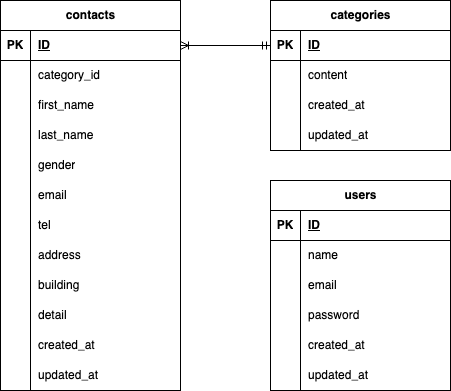

The diagram above was exported from draw.io. Its source (the exported page's mxGraphModel, read from the mxfile embedded in the PNG):
<mxGraphModel dx="560" dy="668" grid="1" gridSize="10" guides="1" tooltips="1" connect="0" arrows="1" fold="1" page="1" pageScale="1" pageWidth="827" pageHeight="1169" math="0" shadow="0">
  <root>
    <mxCell id="0" />
    <mxCell id="1" parent="0" />
    <mxCell id="97" value="&lt;span class=&quot;notion-enable-hover&quot; data-token-index=&quot;0&quot;&gt;contacts&lt;/span&gt;" style="shape=table;startSize=30;container=1;collapsible=1;childLayout=tableLayout;fixedRows=1;rowLines=0;fontStyle=1;align=center;resizeLast=1;html=1;" vertex="1" parent="1">
      <mxGeometry x="60" y="120" width="180" height="390" as="geometry" />
    </mxCell>
    <mxCell id="98" value="" style="shape=tableRow;horizontal=0;startSize=0;swimlaneHead=0;swimlaneBody=0;fillColor=none;collapsible=0;dropTarget=0;points=[[0,0.5],[1,0.5]];portConstraint=eastwest;top=0;left=0;right=0;bottom=1;" vertex="1" parent="97">
      <mxGeometry y="30" width="180" height="30" as="geometry" />
    </mxCell>
    <mxCell id="99" value="PK" style="shape=partialRectangle;connectable=0;fillColor=none;top=0;left=0;bottom=0;right=0;fontStyle=1;overflow=hidden;whiteSpace=wrap;html=1;" vertex="1" parent="98">
      <mxGeometry width="30" height="30" as="geometry">
        <mxRectangle width="30" height="30" as="alternateBounds" />
      </mxGeometry>
    </mxCell>
    <mxCell id="100" value="ID" style="shape=partialRectangle;connectable=0;fillColor=none;top=0;left=0;bottom=0;right=0;align=left;spacingLeft=6;fontStyle=5;overflow=hidden;whiteSpace=wrap;html=1;" vertex="1" parent="98">
      <mxGeometry x="30" width="150" height="30" as="geometry">
        <mxRectangle width="150" height="30" as="alternateBounds" />
      </mxGeometry>
    </mxCell>
    <mxCell id="104" value="" style="shape=tableRow;horizontal=0;startSize=0;swimlaneHead=0;swimlaneBody=0;fillColor=none;collapsible=0;dropTarget=0;points=[[0,0.5],[1,0.5]];portConstraint=eastwest;top=0;left=0;right=0;bottom=0;" vertex="1" parent="97">
      <mxGeometry y="60" width="180" height="30" as="geometry" />
    </mxCell>
    <mxCell id="105" value="" style="shape=partialRectangle;connectable=0;fillColor=none;top=0;left=0;bottom=0;right=0;editable=1;overflow=hidden;whiteSpace=wrap;html=1;" vertex="1" parent="104">
      <mxGeometry width="30" height="30" as="geometry">
        <mxRectangle width="30" height="30" as="alternateBounds" />
      </mxGeometry>
    </mxCell>
    <mxCell id="106" value="category_id" style="shape=partialRectangle;connectable=0;fillColor=none;top=0;left=0;bottom=0;right=0;align=left;spacingLeft=6;overflow=hidden;whiteSpace=wrap;html=1;" vertex="1" parent="104">
      <mxGeometry x="30" width="150" height="30" as="geometry">
        <mxRectangle width="150" height="30" as="alternateBounds" />
      </mxGeometry>
    </mxCell>
    <mxCell id="107" value="" style="shape=tableRow;horizontal=0;startSize=0;swimlaneHead=0;swimlaneBody=0;fillColor=none;collapsible=0;dropTarget=0;points=[[0,0.5],[1,0.5]];portConstraint=eastwest;top=0;left=0;right=0;bottom=0;" vertex="1" parent="97">
      <mxGeometry y="90" width="180" height="30" as="geometry" />
    </mxCell>
    <mxCell id="108" value="" style="shape=partialRectangle;connectable=0;fillColor=none;top=0;left=0;bottom=0;right=0;editable=1;overflow=hidden;whiteSpace=wrap;html=1;" vertex="1" parent="107">
      <mxGeometry width="30" height="30" as="geometry">
        <mxRectangle width="30" height="30" as="alternateBounds" />
      </mxGeometry>
    </mxCell>
    <mxCell id="109" value="first_name" style="shape=partialRectangle;connectable=0;fillColor=none;top=0;left=0;bottom=0;right=0;align=left;spacingLeft=6;overflow=hidden;whiteSpace=wrap;html=1;" vertex="1" parent="107">
      <mxGeometry x="30" width="150" height="30" as="geometry">
        <mxRectangle width="150" height="30" as="alternateBounds" />
      </mxGeometry>
    </mxCell>
    <mxCell id="110" style="shape=tableRow;horizontal=0;startSize=0;swimlaneHead=0;swimlaneBody=0;fillColor=none;collapsible=0;dropTarget=0;points=[[0,0.5],[1,0.5]];portConstraint=eastwest;top=0;left=0;right=0;bottom=0;" vertex="1" parent="97">
      <mxGeometry y="120" width="180" height="30" as="geometry" />
    </mxCell>
    <mxCell id="111" style="shape=partialRectangle;connectable=0;fillColor=none;top=0;left=0;bottom=0;right=0;editable=1;overflow=hidden;whiteSpace=wrap;html=1;" vertex="1" parent="110">
      <mxGeometry width="30" height="30" as="geometry">
        <mxRectangle width="30" height="30" as="alternateBounds" />
      </mxGeometry>
    </mxCell>
    <mxCell id="112" value="last_name" style="shape=partialRectangle;connectable=0;fillColor=none;top=0;left=0;bottom=0;right=0;align=left;spacingLeft=6;overflow=hidden;whiteSpace=wrap;html=1;" vertex="1" parent="110">
      <mxGeometry x="30" width="150" height="30" as="geometry">
        <mxRectangle width="150" height="30" as="alternateBounds" />
      </mxGeometry>
    </mxCell>
    <mxCell id="113" style="shape=tableRow;horizontal=0;startSize=0;swimlaneHead=0;swimlaneBody=0;fillColor=none;collapsible=0;dropTarget=0;points=[[0,0.5],[1,0.5]];portConstraint=eastwest;top=0;left=0;right=0;bottom=0;" vertex="1" parent="97">
      <mxGeometry y="150" width="180" height="30" as="geometry" />
    </mxCell>
    <mxCell id="114" style="shape=partialRectangle;connectable=0;fillColor=none;top=0;left=0;bottom=0;right=0;editable=1;overflow=hidden;whiteSpace=wrap;html=1;" vertex="1" parent="113">
      <mxGeometry width="30" height="30" as="geometry">
        <mxRectangle width="30" height="30" as="alternateBounds" />
      </mxGeometry>
    </mxCell>
    <mxCell id="115" value="gender" style="shape=partialRectangle;connectable=0;fillColor=none;top=0;left=0;bottom=0;right=0;align=left;spacingLeft=6;overflow=hidden;whiteSpace=wrap;html=1;" vertex="1" parent="113">
      <mxGeometry x="30" width="150" height="30" as="geometry">
        <mxRectangle width="150" height="30" as="alternateBounds" />
      </mxGeometry>
    </mxCell>
    <mxCell id="116" style="shape=tableRow;horizontal=0;startSize=0;swimlaneHead=0;swimlaneBody=0;fillColor=none;collapsible=0;dropTarget=0;points=[[0,0.5],[1,0.5]];portConstraint=eastwest;top=0;left=0;right=0;bottom=0;" vertex="1" parent="97">
      <mxGeometry y="180" width="180" height="30" as="geometry" />
    </mxCell>
    <mxCell id="117" style="shape=partialRectangle;connectable=0;fillColor=none;top=0;left=0;bottom=0;right=0;editable=1;overflow=hidden;whiteSpace=wrap;html=1;" vertex="1" parent="116">
      <mxGeometry width="30" height="30" as="geometry">
        <mxRectangle width="30" height="30" as="alternateBounds" />
      </mxGeometry>
    </mxCell>
    <mxCell id="118" value="email" style="shape=partialRectangle;connectable=0;fillColor=none;top=0;left=0;bottom=0;right=0;align=left;spacingLeft=6;overflow=hidden;whiteSpace=wrap;html=1;" vertex="1" parent="116">
      <mxGeometry x="30" width="150" height="30" as="geometry">
        <mxRectangle width="150" height="30" as="alternateBounds" />
      </mxGeometry>
    </mxCell>
    <mxCell id="119" style="shape=tableRow;horizontal=0;startSize=0;swimlaneHead=0;swimlaneBody=0;fillColor=none;collapsible=0;dropTarget=0;points=[[0,0.5],[1,0.5]];portConstraint=eastwest;top=0;left=0;right=0;bottom=0;" vertex="1" parent="97">
      <mxGeometry y="210" width="180" height="30" as="geometry" />
    </mxCell>
    <mxCell id="120" style="shape=partialRectangle;connectable=0;fillColor=none;top=0;left=0;bottom=0;right=0;editable=1;overflow=hidden;whiteSpace=wrap;html=1;" vertex="1" parent="119">
      <mxGeometry width="30" height="30" as="geometry">
        <mxRectangle width="30" height="30" as="alternateBounds" />
      </mxGeometry>
    </mxCell>
    <mxCell id="121" value="tel" style="shape=partialRectangle;connectable=0;fillColor=none;top=0;left=0;bottom=0;right=0;align=left;spacingLeft=6;overflow=hidden;whiteSpace=wrap;html=1;" vertex="1" parent="119">
      <mxGeometry x="30" width="150" height="30" as="geometry">
        <mxRectangle width="150" height="30" as="alternateBounds" />
      </mxGeometry>
    </mxCell>
    <mxCell id="122" style="shape=tableRow;horizontal=0;startSize=0;swimlaneHead=0;swimlaneBody=0;fillColor=none;collapsible=0;dropTarget=0;points=[[0,0.5],[1,0.5]];portConstraint=eastwest;top=0;left=0;right=0;bottom=0;" vertex="1" parent="97">
      <mxGeometry y="240" width="180" height="30" as="geometry" />
    </mxCell>
    <mxCell id="123" style="shape=partialRectangle;connectable=0;fillColor=none;top=0;left=0;bottom=0;right=0;editable=1;overflow=hidden;whiteSpace=wrap;html=1;" vertex="1" parent="122">
      <mxGeometry width="30" height="30" as="geometry">
        <mxRectangle width="30" height="30" as="alternateBounds" />
      </mxGeometry>
    </mxCell>
    <mxCell id="124" value="address" style="shape=partialRectangle;connectable=0;fillColor=none;top=0;left=0;bottom=0;right=0;align=left;spacingLeft=6;overflow=hidden;whiteSpace=wrap;html=1;" vertex="1" parent="122">
      <mxGeometry x="30" width="150" height="30" as="geometry">
        <mxRectangle width="150" height="30" as="alternateBounds" />
      </mxGeometry>
    </mxCell>
    <mxCell id="125" style="shape=tableRow;horizontal=0;startSize=0;swimlaneHead=0;swimlaneBody=0;fillColor=none;collapsible=0;dropTarget=0;points=[[0,0.5],[1,0.5]];portConstraint=eastwest;top=0;left=0;right=0;bottom=0;" vertex="1" parent="97">
      <mxGeometry y="270" width="180" height="30" as="geometry" />
    </mxCell>
    <mxCell id="126" style="shape=partialRectangle;connectable=0;fillColor=none;top=0;left=0;bottom=0;right=0;editable=1;overflow=hidden;whiteSpace=wrap;html=1;" vertex="1" parent="125">
      <mxGeometry width="30" height="30" as="geometry">
        <mxRectangle width="30" height="30" as="alternateBounds" />
      </mxGeometry>
    </mxCell>
    <mxCell id="127" value="building" style="shape=partialRectangle;connectable=0;fillColor=none;top=0;left=0;bottom=0;right=0;align=left;spacingLeft=6;overflow=hidden;whiteSpace=wrap;html=1;" vertex="1" parent="125">
      <mxGeometry x="30" width="150" height="30" as="geometry">
        <mxRectangle width="150" height="30" as="alternateBounds" />
      </mxGeometry>
    </mxCell>
    <mxCell id="128" style="shape=tableRow;horizontal=0;startSize=0;swimlaneHead=0;swimlaneBody=0;fillColor=none;collapsible=0;dropTarget=0;points=[[0,0.5],[1,0.5]];portConstraint=eastwest;top=0;left=0;right=0;bottom=0;" vertex="1" parent="97">
      <mxGeometry y="300" width="180" height="30" as="geometry" />
    </mxCell>
    <mxCell id="129" style="shape=partialRectangle;connectable=0;fillColor=none;top=0;left=0;bottom=0;right=0;editable=1;overflow=hidden;whiteSpace=wrap;html=1;" vertex="1" parent="128">
      <mxGeometry width="30" height="30" as="geometry">
        <mxRectangle width="30" height="30" as="alternateBounds" />
      </mxGeometry>
    </mxCell>
    <mxCell id="130" value="detail" style="shape=partialRectangle;connectable=0;fillColor=none;top=0;left=0;bottom=0;right=0;align=left;spacingLeft=6;overflow=hidden;whiteSpace=wrap;html=1;" vertex="1" parent="128">
      <mxGeometry x="30" width="150" height="30" as="geometry">
        <mxRectangle width="150" height="30" as="alternateBounds" />
      </mxGeometry>
    </mxCell>
    <mxCell id="131" style="shape=tableRow;horizontal=0;startSize=0;swimlaneHead=0;swimlaneBody=0;fillColor=none;collapsible=0;dropTarget=0;points=[[0,0.5],[1,0.5]];portConstraint=eastwest;top=0;left=0;right=0;bottom=0;" vertex="1" parent="97">
      <mxGeometry y="330" width="180" height="30" as="geometry" />
    </mxCell>
    <mxCell id="132" style="shape=partialRectangle;connectable=0;fillColor=none;top=0;left=0;bottom=0;right=0;editable=1;overflow=hidden;whiteSpace=wrap;html=1;" vertex="1" parent="131">
      <mxGeometry width="30" height="30" as="geometry">
        <mxRectangle width="30" height="30" as="alternateBounds" />
      </mxGeometry>
    </mxCell>
    <mxCell id="133" value="created_at" style="shape=partialRectangle;connectable=0;fillColor=none;top=0;left=0;bottom=0;right=0;align=left;spacingLeft=6;overflow=hidden;whiteSpace=wrap;html=1;" vertex="1" parent="131">
      <mxGeometry x="30" width="150" height="30" as="geometry">
        <mxRectangle width="150" height="30" as="alternateBounds" />
      </mxGeometry>
    </mxCell>
    <mxCell id="134" style="shape=tableRow;horizontal=0;startSize=0;swimlaneHead=0;swimlaneBody=0;fillColor=none;collapsible=0;dropTarget=0;points=[[0,0.5],[1,0.5]];portConstraint=eastwest;top=0;left=0;right=0;bottom=0;" vertex="1" parent="97">
      <mxGeometry y="360" width="180" height="30" as="geometry" />
    </mxCell>
    <mxCell id="135" style="shape=partialRectangle;connectable=0;fillColor=none;top=0;left=0;bottom=0;right=0;editable=1;overflow=hidden;whiteSpace=wrap;html=1;" vertex="1" parent="134">
      <mxGeometry width="30" height="30" as="geometry">
        <mxRectangle width="30" height="30" as="alternateBounds" />
      </mxGeometry>
    </mxCell>
    <mxCell id="136" value="updated_at" style="shape=partialRectangle;connectable=0;fillColor=none;top=0;left=0;bottom=0;right=0;align=left;spacingLeft=6;overflow=hidden;whiteSpace=wrap;html=1;" vertex="1" parent="134">
      <mxGeometry x="30" width="150" height="30" as="geometry">
        <mxRectangle width="150" height="30" as="alternateBounds" />
      </mxGeometry>
    </mxCell>
    <mxCell id="137" value="&lt;span class=&quot;notion-enable-hover&quot; data-token-index=&quot;0&quot;&gt;categories&lt;/span&gt;" style="shape=table;startSize=30;container=1;collapsible=1;childLayout=tableLayout;fixedRows=1;rowLines=0;fontStyle=1;align=center;resizeLast=1;html=1;" vertex="1" parent="1">
      <mxGeometry x="330" y="120" width="180" height="150" as="geometry" />
    </mxCell>
    <mxCell id="138" value="" style="shape=tableRow;horizontal=0;startSize=0;swimlaneHead=0;swimlaneBody=0;fillColor=none;collapsible=0;dropTarget=0;points=[[0,0.5],[1,0.5]];portConstraint=eastwest;top=0;left=0;right=0;bottom=1;" vertex="1" parent="137">
      <mxGeometry y="30" width="180" height="30" as="geometry" />
    </mxCell>
    <mxCell id="139" value="PK" style="shape=partialRectangle;connectable=0;fillColor=none;top=0;left=0;bottom=0;right=0;fontStyle=1;overflow=hidden;whiteSpace=wrap;html=1;" vertex="1" parent="138">
      <mxGeometry width="30" height="30" as="geometry">
        <mxRectangle width="30" height="30" as="alternateBounds" />
      </mxGeometry>
    </mxCell>
    <mxCell id="140" value="ID" style="shape=partialRectangle;connectable=0;fillColor=none;top=0;left=0;bottom=0;right=0;align=left;spacingLeft=6;fontStyle=5;overflow=hidden;whiteSpace=wrap;html=1;" vertex="1" parent="138">
      <mxGeometry x="30" width="150" height="30" as="geometry">
        <mxRectangle width="150" height="30" as="alternateBounds" />
      </mxGeometry>
    </mxCell>
    <mxCell id="144" value="" style="shape=tableRow;horizontal=0;startSize=0;swimlaneHead=0;swimlaneBody=0;fillColor=none;collapsible=0;dropTarget=0;points=[[0,0.5],[1,0.5]];portConstraint=eastwest;top=0;left=0;right=0;bottom=0;" vertex="1" parent="137">
      <mxGeometry y="60" width="180" height="30" as="geometry" />
    </mxCell>
    <mxCell id="145" value="" style="shape=partialRectangle;connectable=0;fillColor=none;top=0;left=0;bottom=0;right=0;editable=1;overflow=hidden;whiteSpace=wrap;html=1;" vertex="1" parent="144">
      <mxGeometry width="30" height="30" as="geometry">
        <mxRectangle width="30" height="30" as="alternateBounds" />
      </mxGeometry>
    </mxCell>
    <mxCell id="146" value="content" style="shape=partialRectangle;connectable=0;fillColor=none;top=0;left=0;bottom=0;right=0;align=left;spacingLeft=6;overflow=hidden;whiteSpace=wrap;html=1;" vertex="1" parent="144">
      <mxGeometry x="30" width="150" height="30" as="geometry">
        <mxRectangle width="150" height="30" as="alternateBounds" />
      </mxGeometry>
    </mxCell>
    <mxCell id="147" value="" style="shape=tableRow;horizontal=0;startSize=0;swimlaneHead=0;swimlaneBody=0;fillColor=none;collapsible=0;dropTarget=0;points=[[0,0.5],[1,0.5]];portConstraint=eastwest;top=0;left=0;right=0;bottom=0;" vertex="1" parent="137">
      <mxGeometry y="90" width="180" height="30" as="geometry" />
    </mxCell>
    <mxCell id="148" value="" style="shape=partialRectangle;connectable=0;fillColor=none;top=0;left=0;bottom=0;right=0;editable=1;overflow=hidden;whiteSpace=wrap;html=1;" vertex="1" parent="147">
      <mxGeometry width="30" height="30" as="geometry">
        <mxRectangle width="30" height="30" as="alternateBounds" />
      </mxGeometry>
    </mxCell>
    <mxCell id="149" value="created_at" style="shape=partialRectangle;connectable=0;fillColor=none;top=0;left=0;bottom=0;right=0;align=left;spacingLeft=6;overflow=hidden;whiteSpace=wrap;html=1;" vertex="1" parent="147">
      <mxGeometry x="30" width="150" height="30" as="geometry">
        <mxRectangle width="150" height="30" as="alternateBounds" />
      </mxGeometry>
    </mxCell>
    <mxCell id="150" style="shape=tableRow;horizontal=0;startSize=0;swimlaneHead=0;swimlaneBody=0;fillColor=none;collapsible=0;dropTarget=0;points=[[0,0.5],[1,0.5]];portConstraint=eastwest;top=0;left=0;right=0;bottom=0;" vertex="1" parent="137">
      <mxGeometry y="120" width="180" height="30" as="geometry" />
    </mxCell>
    <mxCell id="151" style="shape=partialRectangle;connectable=0;fillColor=none;top=0;left=0;bottom=0;right=0;editable=1;overflow=hidden;whiteSpace=wrap;html=1;" vertex="1" parent="150">
      <mxGeometry width="30" height="30" as="geometry">
        <mxRectangle width="30" height="30" as="alternateBounds" />
      </mxGeometry>
    </mxCell>
    <mxCell id="152" value="updated_at" style="shape=partialRectangle;connectable=0;fillColor=none;top=0;left=0;bottom=0;right=0;align=left;spacingLeft=6;overflow=hidden;whiteSpace=wrap;html=1;" vertex="1" parent="150">
      <mxGeometry x="30" width="150" height="30" as="geometry">
        <mxRectangle width="150" height="30" as="alternateBounds" />
      </mxGeometry>
    </mxCell>
    <mxCell id="153" value="&lt;span class=&quot;notion-enable-hover&quot; data-token-index=&quot;0&quot;&gt;users&lt;/span&gt;" style="shape=table;startSize=30;container=1;collapsible=1;childLayout=tableLayout;fixedRows=1;rowLines=0;fontStyle=1;align=center;resizeLast=1;html=1;" vertex="1" parent="1">
      <mxGeometry x="330" y="300" width="180" height="210" as="geometry" />
    </mxCell>
    <mxCell id="154" value="" style="shape=tableRow;horizontal=0;startSize=0;swimlaneHead=0;swimlaneBody=0;fillColor=none;collapsible=0;dropTarget=0;points=[[0,0.5],[1,0.5]];portConstraint=eastwest;top=0;left=0;right=0;bottom=1;" vertex="1" parent="153">
      <mxGeometry y="30" width="180" height="30" as="geometry" />
    </mxCell>
    <mxCell id="155" value="PK" style="shape=partialRectangle;connectable=0;fillColor=none;top=0;left=0;bottom=0;right=0;fontStyle=1;overflow=hidden;whiteSpace=wrap;html=1;" vertex="1" parent="154">
      <mxGeometry width="30" height="30" as="geometry">
        <mxRectangle width="30" height="30" as="alternateBounds" />
      </mxGeometry>
    </mxCell>
    <mxCell id="156" value="ID" style="shape=partialRectangle;connectable=0;fillColor=none;top=0;left=0;bottom=0;right=0;align=left;spacingLeft=6;fontStyle=5;overflow=hidden;whiteSpace=wrap;html=1;" vertex="1" parent="154">
      <mxGeometry x="30" width="150" height="30" as="geometry">
        <mxRectangle width="150" height="30" as="alternateBounds" />
      </mxGeometry>
    </mxCell>
    <mxCell id="160" value="" style="shape=tableRow;horizontal=0;startSize=0;swimlaneHead=0;swimlaneBody=0;fillColor=none;collapsible=0;dropTarget=0;points=[[0,0.5],[1,0.5]];portConstraint=eastwest;top=0;left=0;right=0;bottom=0;" vertex="1" parent="153">
      <mxGeometry y="60" width="180" height="30" as="geometry" />
    </mxCell>
    <mxCell id="161" value="" style="shape=partialRectangle;connectable=0;fillColor=none;top=0;left=0;bottom=0;right=0;editable=1;overflow=hidden;whiteSpace=wrap;html=1;" vertex="1" parent="160">
      <mxGeometry width="30" height="30" as="geometry">
        <mxRectangle width="30" height="30" as="alternateBounds" />
      </mxGeometry>
    </mxCell>
    <mxCell id="162" value="name" style="shape=partialRectangle;connectable=0;fillColor=none;top=0;left=0;bottom=0;right=0;align=left;spacingLeft=6;overflow=hidden;whiteSpace=wrap;html=1;" vertex="1" parent="160">
      <mxGeometry x="30" width="150" height="30" as="geometry">
        <mxRectangle width="150" height="30" as="alternateBounds" />
      </mxGeometry>
    </mxCell>
    <mxCell id="163" value="" style="shape=tableRow;horizontal=0;startSize=0;swimlaneHead=0;swimlaneBody=0;fillColor=none;collapsible=0;dropTarget=0;points=[[0,0.5],[1,0.5]];portConstraint=eastwest;top=0;left=0;right=0;bottom=0;" vertex="1" parent="153">
      <mxGeometry y="90" width="180" height="30" as="geometry" />
    </mxCell>
    <mxCell id="164" value="" style="shape=partialRectangle;connectable=0;fillColor=none;top=0;left=0;bottom=0;right=0;editable=1;overflow=hidden;whiteSpace=wrap;html=1;" vertex="1" parent="163">
      <mxGeometry width="30" height="30" as="geometry">
        <mxRectangle width="30" height="30" as="alternateBounds" />
      </mxGeometry>
    </mxCell>
    <mxCell id="165" value="email" style="shape=partialRectangle;connectable=0;fillColor=none;top=0;left=0;bottom=0;right=0;align=left;spacingLeft=6;overflow=hidden;whiteSpace=wrap;html=1;" vertex="1" parent="163">
      <mxGeometry x="30" width="150" height="30" as="geometry">
        <mxRectangle width="150" height="30" as="alternateBounds" />
      </mxGeometry>
    </mxCell>
    <mxCell id="166" style="shape=tableRow;horizontal=0;startSize=0;swimlaneHead=0;swimlaneBody=0;fillColor=none;collapsible=0;dropTarget=0;points=[[0,0.5],[1,0.5]];portConstraint=eastwest;top=0;left=0;right=0;bottom=0;" vertex="1" parent="153">
      <mxGeometry y="120" width="180" height="30" as="geometry" />
    </mxCell>
    <mxCell id="167" style="shape=partialRectangle;connectable=0;fillColor=none;top=0;left=0;bottom=0;right=0;editable=1;overflow=hidden;whiteSpace=wrap;html=1;" vertex="1" parent="166">
      <mxGeometry width="30" height="30" as="geometry">
        <mxRectangle width="30" height="30" as="alternateBounds" />
      </mxGeometry>
    </mxCell>
    <mxCell id="168" value="password" style="shape=partialRectangle;connectable=0;fillColor=none;top=0;left=0;bottom=0;right=0;align=left;spacingLeft=6;overflow=hidden;whiteSpace=wrap;html=1;" vertex="1" parent="166">
      <mxGeometry x="30" width="150" height="30" as="geometry">
        <mxRectangle width="150" height="30" as="alternateBounds" />
      </mxGeometry>
    </mxCell>
    <mxCell id="169" style="shape=tableRow;horizontal=0;startSize=0;swimlaneHead=0;swimlaneBody=0;fillColor=none;collapsible=0;dropTarget=0;points=[[0,0.5],[1,0.5]];portConstraint=eastwest;top=0;left=0;right=0;bottom=0;" vertex="1" parent="153">
      <mxGeometry y="150" width="180" height="30" as="geometry" />
    </mxCell>
    <mxCell id="170" style="shape=partialRectangle;connectable=0;fillColor=none;top=0;left=0;bottom=0;right=0;editable=1;overflow=hidden;whiteSpace=wrap;html=1;" vertex="1" parent="169">
      <mxGeometry width="30" height="30" as="geometry">
        <mxRectangle width="30" height="30" as="alternateBounds" />
      </mxGeometry>
    </mxCell>
    <mxCell id="171" value="created_at" style="shape=partialRectangle;connectable=0;fillColor=none;top=0;left=0;bottom=0;right=0;align=left;spacingLeft=6;overflow=hidden;whiteSpace=wrap;html=1;" vertex="1" parent="169">
      <mxGeometry x="30" width="150" height="30" as="geometry">
        <mxRectangle width="150" height="30" as="alternateBounds" />
      </mxGeometry>
    </mxCell>
    <mxCell id="172" style="shape=tableRow;horizontal=0;startSize=0;swimlaneHead=0;swimlaneBody=0;fillColor=none;collapsible=0;dropTarget=0;points=[[0,0.5],[1,0.5]];portConstraint=eastwest;top=0;left=0;right=0;bottom=0;" vertex="1" parent="153">
      <mxGeometry y="180" width="180" height="30" as="geometry" />
    </mxCell>
    <mxCell id="173" style="shape=partialRectangle;connectable=0;fillColor=none;top=0;left=0;bottom=0;right=0;editable=1;overflow=hidden;whiteSpace=wrap;html=1;" vertex="1" parent="172">
      <mxGeometry width="30" height="30" as="geometry">
        <mxRectangle width="30" height="30" as="alternateBounds" />
      </mxGeometry>
    </mxCell>
    <mxCell id="174" value="updated_at" style="shape=partialRectangle;connectable=0;fillColor=none;top=0;left=0;bottom=0;right=0;align=left;spacingLeft=6;overflow=hidden;whiteSpace=wrap;html=1;" vertex="1" parent="172">
      <mxGeometry x="30" width="150" height="30" as="geometry">
        <mxRectangle width="150" height="30" as="alternateBounds" />
      </mxGeometry>
    </mxCell>
    <mxCell id="175" value="" style="edgeStyle=entityRelationEdgeStyle;fontSize=12;html=1;endArrow=ERmandOne;endFill=0;exitX=1;exitY=0.5;exitDx=0;exitDy=0;entryX=0;entryY=0.5;entryDx=0;entryDy=0;startArrow=ERoneToMany;startFill=0;" edge="1" parent="1" source="98" target="138">
      <mxGeometry width="100" height="100" relative="1" as="geometry">
        <mxPoint x="230" y="390" as="sourcePoint" />
        <mxPoint x="330" y="290" as="targetPoint" />
        <Array as="points">
          <mxPoint x="330" y="165" />
        </Array>
      </mxGeometry>
    </mxCell>
  </root>
</mxGraphModel>